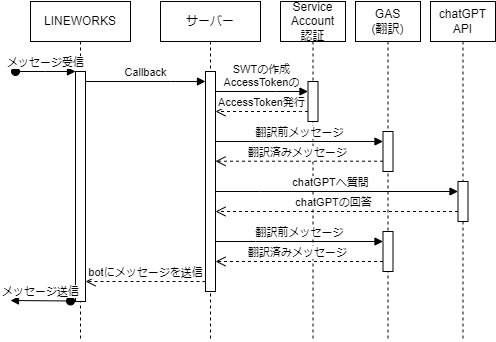

The diagram above was exported from draw.io. Its source (the exported page's mxGraphModel, read from the mxfile embedded in the PNG):
<mxGraphModel dx="548" dy="349" grid="1" gridSize="10" guides="1" tooltips="1" connect="1" arrows="1" fold="1" page="1" pageScale="1" pageWidth="850" pageHeight="1100" math="0" shadow="0">
  <root>
    <mxCell id="0" />
    <mxCell id="1" parent="0" />
    <mxCell id="aM9ryv3xv72pqoxQDRHE-1" value="LINEWORKS" style="shape=umlLifeline;perimeter=lifelinePerimeter;whiteSpace=wrap;html=1;container=0;dropTarget=0;collapsible=0;recursiveResize=0;outlineConnect=0;portConstraint=eastwest;newEdgeStyle={&quot;edgeStyle&quot;:&quot;elbowEdgeStyle&quot;,&quot;elbow&quot;:&quot;vertical&quot;,&quot;curved&quot;:0,&quot;rounded&quot;:0};" parent="1" vertex="1">
      <mxGeometry x="40" y="40" width="100" height="340" as="geometry" />
    </mxCell>
    <mxCell id="aM9ryv3xv72pqoxQDRHE-2" value="" style="html=1;points=[];perimeter=orthogonalPerimeter;outlineConnect=0;targetShapes=umlLifeline;portConstraint=eastwest;newEdgeStyle={&quot;edgeStyle&quot;:&quot;elbowEdgeStyle&quot;,&quot;elbow&quot;:&quot;vertical&quot;,&quot;curved&quot;:0,&quot;rounded&quot;:0};" parent="aM9ryv3xv72pqoxQDRHE-1" vertex="1">
      <mxGeometry x="45" y="70" width="10" height="230" as="geometry" />
    </mxCell>
    <mxCell id="aM9ryv3xv72pqoxQDRHE-3" value="メッセージ受信" style="html=1;verticalAlign=bottom;startArrow=oval;endArrow=block;startSize=8;edgeStyle=elbowEdgeStyle;elbow=vertical;curved=0;rounded=0;" parent="aM9ryv3xv72pqoxQDRHE-1" target="aM9ryv3xv72pqoxQDRHE-2" edge="1">
      <mxGeometry relative="1" as="geometry">
        <mxPoint x="-15" y="70" as="sourcePoint" />
      </mxGeometry>
    </mxCell>
    <mxCell id="aM9ryv3xv72pqoxQDRHE-5" value="サーバー" style="shape=umlLifeline;perimeter=lifelinePerimeter;whiteSpace=wrap;html=1;container=0;dropTarget=0;collapsible=0;recursiveResize=0;outlineConnect=0;portConstraint=eastwest;newEdgeStyle={&quot;edgeStyle&quot;:&quot;elbowEdgeStyle&quot;,&quot;elbow&quot;:&quot;vertical&quot;,&quot;curved&quot;:0,&quot;rounded&quot;:0};" parent="1" vertex="1">
      <mxGeometry x="170" y="40" width="100" height="340" as="geometry" />
    </mxCell>
    <mxCell id="aM9ryv3xv72pqoxQDRHE-6" value="" style="html=1;points=[];perimeter=orthogonalPerimeter;outlineConnect=0;targetShapes=umlLifeline;portConstraint=eastwest;newEdgeStyle={&quot;edgeStyle&quot;:&quot;elbowEdgeStyle&quot;,&quot;elbow&quot;:&quot;vertical&quot;,&quot;curved&quot;:0,&quot;rounded&quot;:0};" parent="aM9ryv3xv72pqoxQDRHE-5" vertex="1">
      <mxGeometry x="45" y="70" width="10" height="220" as="geometry" />
    </mxCell>
    <mxCell id="aM9ryv3xv72pqoxQDRHE-7" value="Callback" style="html=1;verticalAlign=bottom;endArrow=block;edgeStyle=elbowEdgeStyle;elbow=vertical;curved=0;rounded=0;" parent="1" source="aM9ryv3xv72pqoxQDRHE-2" target="aM9ryv3xv72pqoxQDRHE-6" edge="1">
      <mxGeometry relative="1" as="geometry">
        <mxPoint x="195" y="130" as="sourcePoint" />
        <Array as="points">
          <mxPoint x="180" y="120" />
        </Array>
        <mxPoint as="offset" />
      </mxGeometry>
    </mxCell>
    <mxCell id="aM9ryv3xv72pqoxQDRHE-8" value="botにメッセージを送信" style="html=1;verticalAlign=bottom;endArrow=open;dashed=1;endSize=8;edgeStyle=elbowEdgeStyle;elbow=vertical;curved=0;rounded=0;" parent="1" source="aM9ryv3xv72pqoxQDRHE-6" target="aM9ryv3xv72pqoxQDRHE-2" edge="1">
      <mxGeometry relative="1" as="geometry">
        <mxPoint x="195" y="205" as="targetPoint" />
        <Array as="points">
          <mxPoint x="180" y="320" />
          <mxPoint x="190" y="280" />
        </Array>
      </mxGeometry>
    </mxCell>
    <mxCell id="8xl8T6hc7DxuejzpV_PJ-7" value="メッセージ送信" style="html=1;verticalAlign=bottom;startArrow=oval;endArrow=block;startSize=8;edgeStyle=elbowEdgeStyle;elbow=vertical;curved=0;rounded=0;" parent="1" edge="1">
      <mxGeometry relative="1" as="geometry">
        <mxPoint x="80" y="339.48" as="sourcePoint" />
        <mxPoint x="20" y="339.48" as="targetPoint" />
      </mxGeometry>
    </mxCell>
    <mxCell id="8xl8T6hc7DxuejzpV_PJ-10" value="Service&lt;br&gt;Account&lt;br&gt;認証" style="shape=umlLifeline;perimeter=lifelinePerimeter;whiteSpace=wrap;html=1;container=0;dropTarget=0;collapsible=0;recursiveResize=0;outlineConnect=0;portConstraint=eastwest;newEdgeStyle={&quot;edgeStyle&quot;:&quot;elbowEdgeStyle&quot;,&quot;elbow&quot;:&quot;vertical&quot;,&quot;curved&quot;:0,&quot;rounded&quot;:0};" parent="1" vertex="1">
      <mxGeometry x="290" y="40" width="65" height="340" as="geometry" />
    </mxCell>
    <mxCell id="8xl8T6hc7DxuejzpV_PJ-11" value="" style="html=1;points=[];perimeter=orthogonalPerimeter;outlineConnect=0;targetShapes=umlLifeline;portConstraint=eastwest;newEdgeStyle={&quot;edgeStyle&quot;:&quot;elbowEdgeStyle&quot;,&quot;elbow&quot;:&quot;vertical&quot;,&quot;curved&quot;:0,&quot;rounded&quot;:0};" parent="8xl8T6hc7DxuejzpV_PJ-10" vertex="1">
      <mxGeometry x="27.5" y="80" width="10" height="40" as="geometry" />
    </mxCell>
    <mxCell id="8xl8T6hc7DxuejzpV_PJ-12" value="GAS&lt;br&gt;(翻訳)" style="shape=umlLifeline;perimeter=lifelinePerimeter;whiteSpace=wrap;html=1;container=0;dropTarget=0;collapsible=0;recursiveResize=0;outlineConnect=0;portConstraint=eastwest;newEdgeStyle={&quot;edgeStyle&quot;:&quot;elbowEdgeStyle&quot;,&quot;elbow&quot;:&quot;vertical&quot;,&quot;curved&quot;:0,&quot;rounded&quot;:0};" parent="1" vertex="1">
      <mxGeometry x="365" y="40" width="65" height="340" as="geometry" />
    </mxCell>
    <mxCell id="8xl8T6hc7DxuejzpV_PJ-13" value="" style="html=1;points=[];perimeter=orthogonalPerimeter;outlineConnect=0;targetShapes=umlLifeline;portConstraint=eastwest;newEdgeStyle={&quot;edgeStyle&quot;:&quot;elbowEdgeStyle&quot;,&quot;elbow&quot;:&quot;vertical&quot;,&quot;curved&quot;:0,&quot;rounded&quot;:0};" parent="8xl8T6hc7DxuejzpV_PJ-12" vertex="1">
      <mxGeometry x="27.5" y="130" width="10" height="40" as="geometry" />
    </mxCell>
    <mxCell id="8xl8T6hc7DxuejzpV_PJ-27" value="" style="html=1;points=[];perimeter=orthogonalPerimeter;outlineConnect=0;targetShapes=umlLifeline;portConstraint=eastwest;newEdgeStyle={&quot;edgeStyle&quot;:&quot;elbowEdgeStyle&quot;,&quot;elbow&quot;:&quot;vertical&quot;,&quot;curved&quot;:0,&quot;rounded&quot;:0};" parent="8xl8T6hc7DxuejzpV_PJ-12" vertex="1">
      <mxGeometry x="27.5" y="230" width="10" height="40" as="geometry" />
    </mxCell>
    <mxCell id="8xl8T6hc7DxuejzpV_PJ-14" value="chatGPT&lt;br&gt;API" style="shape=umlLifeline;perimeter=lifelinePerimeter;whiteSpace=wrap;html=1;container=0;dropTarget=0;collapsible=0;recursiveResize=0;outlineConnect=0;portConstraint=eastwest;newEdgeStyle={&quot;edgeStyle&quot;:&quot;elbowEdgeStyle&quot;,&quot;elbow&quot;:&quot;vertical&quot;,&quot;curved&quot;:0,&quot;rounded&quot;:0};" parent="1" vertex="1">
      <mxGeometry x="440" y="40" width="65" height="340" as="geometry" />
    </mxCell>
    <mxCell id="8xl8T6hc7DxuejzpV_PJ-15" value="" style="html=1;points=[];perimeter=orthogonalPerimeter;outlineConnect=0;targetShapes=umlLifeline;portConstraint=eastwest;newEdgeStyle={&quot;edgeStyle&quot;:&quot;elbowEdgeStyle&quot;,&quot;elbow&quot;:&quot;vertical&quot;,&quot;curved&quot;:0,&quot;rounded&quot;:0};" parent="8xl8T6hc7DxuejzpV_PJ-14" vertex="1">
      <mxGeometry x="27.5" y="180" width="10" height="40" as="geometry" />
    </mxCell>
    <mxCell id="8xl8T6hc7DxuejzpV_PJ-21" value="SWTの作成&lt;br&gt;AccessTokenの" style="html=1;verticalAlign=bottom;endArrow=block;edgeStyle=elbowEdgeStyle;elbow=vertical;curved=0;rounded=0;" parent="1" source="aM9ryv3xv72pqoxQDRHE-6" target="8xl8T6hc7DxuejzpV_PJ-11" edge="1">
      <mxGeometry relative="1" as="geometry">
        <mxPoint x="230" y="130" as="sourcePoint" />
        <Array as="points">
          <mxPoint x="285" y="130" />
        </Array>
        <mxPoint x="320" y="130" as="targetPoint" />
        <mxPoint as="offset" />
      </mxGeometry>
    </mxCell>
    <mxCell id="8xl8T6hc7DxuejzpV_PJ-22" value="AccessToken発行" style="html=1;verticalAlign=bottom;endArrow=open;dashed=1;endSize=8;edgeStyle=elbowEdgeStyle;elbow=vertical;curved=0;rounded=0;" parent="1" source="8xl8T6hc7DxuejzpV_PJ-11" target="aM9ryv3xv72pqoxQDRHE-6" edge="1">
      <mxGeometry x="0.027" relative="1" as="geometry">
        <mxPoint x="230" y="150" as="targetPoint" />
        <Array as="points">
          <mxPoint x="310" y="150" />
          <mxPoint x="300" y="140" />
          <mxPoint x="290" y="140" />
          <mxPoint x="320" y="150" />
        </Array>
        <mxPoint x="300" y="150" as="sourcePoint" />
        <mxPoint as="offset" />
      </mxGeometry>
    </mxCell>
    <mxCell id="8xl8T6hc7DxuejzpV_PJ-23" value="翻訳前メッセージ" style="html=1;verticalAlign=bottom;endArrow=block;edgeStyle=elbowEdgeStyle;elbow=vertical;curved=0;rounded=0;" parent="1" source="aM9ryv3xv72pqoxQDRHE-6" target="8xl8T6hc7DxuejzpV_PJ-13" edge="1">
      <mxGeometry relative="1" as="geometry">
        <mxPoint x="230" y="179.71" as="sourcePoint" />
        <Array as="points">
          <mxPoint x="260" y="180" />
          <mxPoint x="230" y="170" />
          <mxPoint x="220" y="180" />
          <mxPoint x="290" y="179.71" />
        </Array>
        <mxPoint x="323" y="179.71" as="targetPoint" />
        <mxPoint as="offset" />
      </mxGeometry>
    </mxCell>
    <mxCell id="8xl8T6hc7DxuejzpV_PJ-24" value="翻訳済みメッセージ" style="html=1;verticalAlign=bottom;endArrow=open;dashed=1;endSize=8;edgeStyle=elbowEdgeStyle;elbow=vertical;curved=0;rounded=0;" parent="1" source="8xl8T6hc7DxuejzpV_PJ-13" target="aM9ryv3xv72pqoxQDRHE-6" edge="1">
      <mxGeometry x="0.027" relative="1" as="geometry">
        <mxPoint x="230" y="199.71" as="targetPoint" />
        <Array as="points">
          <mxPoint x="315" y="199.71" />
          <mxPoint x="305" y="189.71" />
          <mxPoint x="295" y="189.71" />
          <mxPoint x="325" y="199.71" />
        </Array>
        <mxPoint x="323" y="199.71" as="sourcePoint" />
        <mxPoint as="offset" />
      </mxGeometry>
    </mxCell>
    <mxCell id="8xl8T6hc7DxuejzpV_PJ-25" value="chatGPTへ質問" style="html=1;verticalAlign=bottom;endArrow=block;edgeStyle=elbowEdgeStyle;elbow=vertical;curved=0;rounded=0;" parent="1" source="aM9ryv3xv72pqoxQDRHE-6" target="8xl8T6hc7DxuejzpV_PJ-15" edge="1">
      <mxGeometry x="-0.0515" relative="1" as="geometry">
        <mxPoint x="235" y="230" as="sourcePoint" />
        <Array as="points">
          <mxPoint x="270" y="230" />
          <mxPoint x="240" y="220" />
          <mxPoint x="230" y="230" />
          <mxPoint x="300" y="229.71" />
        </Array>
        <mxPoint x="460" y="230" as="targetPoint" />
        <mxPoint as="offset" />
      </mxGeometry>
    </mxCell>
    <mxCell id="8xl8T6hc7DxuejzpV_PJ-26" value="chatGPTの回答" style="html=1;verticalAlign=bottom;endArrow=open;dashed=1;endSize=8;edgeStyle=elbowEdgeStyle;elbow=vertical;curved=0;rounded=0;" parent="1" source="8xl8T6hc7DxuejzpV_PJ-15" target="aM9ryv3xv72pqoxQDRHE-6" edge="1">
      <mxGeometry x="0.027" relative="1" as="geometry">
        <mxPoint x="235" y="250" as="targetPoint" />
        <Array as="points">
          <mxPoint x="440" y="250" />
          <mxPoint x="315" y="239.71" />
          <mxPoint x="305" y="239.71" />
          <mxPoint x="335" y="249.71" />
        </Array>
        <mxPoint x="450" y="250" as="sourcePoint" />
        <mxPoint as="offset" />
      </mxGeometry>
    </mxCell>
    <mxCell id="8xl8T6hc7DxuejzpV_PJ-28" value="翻訳前メッセージ" style="html=1;verticalAlign=bottom;endArrow=block;edgeStyle=elbowEdgeStyle;elbow=vertical;curved=0;rounded=0;" parent="1" source="aM9ryv3xv72pqoxQDRHE-6" target="8xl8T6hc7DxuejzpV_PJ-27" edge="1">
      <mxGeometry relative="1" as="geometry">
        <mxPoint x="230" y="280" as="sourcePoint" />
        <Array as="points">
          <mxPoint x="265" y="280" />
          <mxPoint x="235" y="270" />
          <mxPoint x="225" y="280" />
          <mxPoint x="295" y="279.71000000000004" />
        </Array>
        <mxPoint x="398" y="280" as="targetPoint" />
        <mxPoint as="offset" />
      </mxGeometry>
    </mxCell>
    <mxCell id="8xl8T6hc7DxuejzpV_PJ-29" value="翻訳済みメッセージ" style="html=1;verticalAlign=bottom;endArrow=open;dashed=1;endSize=8;edgeStyle=elbowEdgeStyle;elbow=vertical;curved=0;rounded=0;" parent="1" source="8xl8T6hc7DxuejzpV_PJ-27" target="aM9ryv3xv72pqoxQDRHE-6" edge="1">
      <mxGeometry x="0.027" relative="1" as="geometry">
        <mxPoint x="220" y="300.29" as="targetPoint" />
        <Array as="points">
          <mxPoint x="310" y="300" />
          <mxPoint x="300" y="290" />
          <mxPoint x="290" y="290" />
          <mxPoint x="320" y="300" />
        </Array>
        <mxPoint x="388" y="300.29" as="sourcePoint" />
        <mxPoint as="offset" />
      </mxGeometry>
    </mxCell>
  </root>
</mxGraphModel>